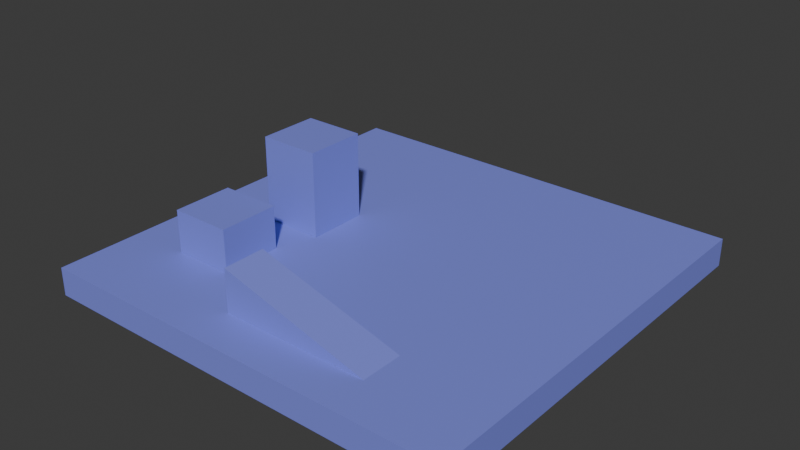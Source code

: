 # Source: small_uneven_area.blend  (saved by Blender 4.5.87; exported with 4.5.12 LTS)
import bpy
from mathutils import Matrix  # noqa: F401  (used for matrix-valued properties, if any)

bpy.ops.wm.read_factory_settings(use_empty=True)
scene = bpy.context.scene
scene.name = 'Scene'

# ---- collections
col_collection = bpy.data.collections.new('Collection'); scene.collection.children.link(col_collection)

# ---- materials (node trees are filled in below, after node groups)
mat_ground = bpy.data.materials.new('ground')
mat_ground.use_backface_culling = True

# ---- material node trees
mat_ground.use_nodes = True; mat_ground.node_tree.nodes.clear()
_N = mat_ground.node_tree.nodes; _L = mat_ground.node_tree.links
n0 = _N.new('ShaderNodeBsdfPrincipled'); n0.name = 'Principled BSDF'; n0.location = (-200, 100)
n0.inputs[0].default_value = (0.2161, 0.246, 0.8001, 1.0)
n1 = _N.new('ShaderNodeOutputMaterial'); n1.name = 'Material Output'; n1.location = (200, 100)
_L.new(n0.outputs[0], n1.inputs[0])
n1.is_active_output = True

# ---- world
world_world = bpy.data.worlds.new('World'); scene.world = world_world
world_world.use_nodes = True; world_world.node_tree.nodes.clear()
_N = world_world.node_tree.nodes; _L = world_world.node_tree.links
n0 = _N.new('ShaderNodeOutputWorld'); n0.name = 'World Output'; n0.location = (200, 100)
n1 = _N.new('ShaderNodeBackground'); n1.name = 'Background'; n1.location = (-200, 100)
n1.inputs[0].default_value = (0.05088, 0.05088, 0.05088, 1.0)
_L.new(n1.outputs[0], n0.inputs[0])
n0.is_active_output = True
world_world.color = (0.05088, 0.05088, 0.05088)
world_world.sun_shadow_jitter_overblur = 0.0

# ---- meshes
me_plane = bpy.data.meshes.new('Plane')
me_plane.from_pydata([(0.9922, -1.005, 0.009326), (0.9922, 0.9953, 0.009326), (-1.008, -1.005, 0.009326), (-1.008, 0.9953, 0.009326), (0.9922, -1.005, -0.1233), (0.9922, 0.9953, -0.1233), (-1.008, -1.005, -0.1233), (-1.008, 0.9953, -0.1233), (0.4922, -0.8047, 0.009326), (-0.2078, -0.8047, 0.009326), (-0.2078, -0.8047, 0.2093), (0.4922, -0.6047, 0.009326), (-0.2078, -0.6047, 0.009326), (-0.2078, -0.6047, 0.2093), (-0.7305, -0.5959, 0.009698), (-0.7305, -0.5959, 0.2097), (-0.7305, -0.3104, 0.009698), (-0.7305, -0.3104, 0.2097), (-0.4451, -0.5959, 0.009698), (-0.4451, -0.5959, 0.2097), (-0.4451, -0.3104, 0.009698), (-0.4451, -0.3104, 0.2097), (-0.6662, -0.1318, 0.009698), (-0.6662, -0.1318, 0.4097), (-0.6662, 0.1537, 0.009698), (-0.6662, 0.1537, 0.4097), (-0.3807, -0.1318, 0.009698), (-0.3807, -0.1318, 0.4097), (-0.3807, 0.1537, 0.009698), (-0.3807, 0.1537, 0.4097)], [], [(0, 1, 3, 2), (4, 6, 7, 5), (1, 5, 7, 3), (2, 6, 4, 0), (3, 7, 6, 2), (0, 4, 5, 1), (8, 10, 9), (9, 10, 13, 12), (12, 13, 11), (9, 12, 11, 8), (13, 10, 8, 11), (14, 15, 17, 16), (16, 17, 21, 20), (20, 21, 19, 18), (18, 19, 15, 14), (16, 20, 18, 14), (21, 17, 15, 19), (22, 23, 25, 24), (24, 25, 29, 28), (28, 29, 27, 26), (26, 27, 23, 22), (24, 28, 26, 22), (29, 25, 23, 27)])
_uv = me_plane.uv_layers.new(name='UVMap')
_uv.uv.foreach_set('vector', [0.0, 0.0, 1.0, 0.0, 1.0, 1.0, 0.0, 1.0, 0.0, 0.0, 0.0, 1.0, 1.0, 1.0, 1.0, 0.0, 1.0, 0.0, 1.0, 0.0, 1.0, 1.0, 1.0, 1.0, 0.0, 1.0, 0.0, 1.0, 0.0, 0.0, 0.0, 0.0, 1.0, 1.0, 1.0, 1.0, 0.0, 1.0, 0.0, 1.0, 0.0, 0.0, 0.0, 0.0, 1.0, 0.0, 1.0, 0.0, 0.625, 0.0, 0.625, 0.25, 0.375, 0.25, 0.375, 0.25, 0.625, 0.25, 0.625, 0.5, 0.375, 0.5, 0.375, 0.5, 0.625, 0.5, 0.375, 0.75, 0.125, 0.5, 0.375, 0.5, 0.375, 0.75, 0.125, 0.75, 0.625, 0.5, 0.875, 0.5, 0.875, 0.75, 0.625, 0.75, 0.375, 0.0, 0.625, 0.0, 0.625, 0.25, 0.375, 0.25, 0.375, 0.25, 0.625, 0.25, 0.625, 0.5, 0.375, 0.5, 0.375, 0.5, 0.625, 0.5, 0.625, 0.75, 0.375, 0.75, 0.375, 0.75, 0.625, 0.75, 0.625, 1.0, 0.375, 1.0, 0.125, 0.5, 0.375, 0.5, 0.375, 0.75, 0.125, 0.75, 0.625, 0.5, 0.875, 0.5, 0.875, 0.75, 0.625, 0.75, 0.375, 0.0, 0.625, 0.0, 0.625, 0.25, 0.375, 0.25, 0.375, 0.25, 0.625, 0.25, 0.625, 0.5, 0.375, 0.5, 0.375, 0.5, 0.625, 0.5, 0.625, 0.75, 0.375, 0.75, 0.375, 0.75, 0.625, 0.75, 0.625, 1.0, 0.375, 1.0, 0.125, 0.5, 0.375, 0.5, 0.375, 0.75, 0.125, 0.75, 0.625, 0.5, 0.875, 0.5, 0.875, 0.75, 0.625, 0.75])
me_plane.materials.append(mat_ground)
me_plane.update()

# ---- objects
ob_plane = bpy.data.objects.new('Plane', me_plane)

# ---- transforms, parenting, visibility, modifiers, constraints
ob_plane.location = (0.0, 0.0, 0.0)
ob_plane.scale = (10.0, 10.0, 10.0)

# ---- collection membership
col_collection.objects.link(ob_plane)

# ---- scene / render settings (as saved in the file)
scene.frame_start = 1; scene.frame_end = 250; scene.frame_set(1)
scene.render.engine = 'BLENDER_EEVEE_NEXT'
bpy.context.view_layer.update()

# ---- added for rendering (the .blend has no active camera and no usable light): camera, sun
cam_auto = bpy.data.cameras.new('AutoCamera')
cam_auto.lens = 50.0
cam_auto.sensor_width = 36.0
cam_auto.clip_end = 1000.0
ob_auto_camera = bpy.data.objects.new('AutoCamera', cam_auto)
scene.collection.objects.link(ob_auto_camera)
ob_auto_camera.location = (26.5514, -32.0024, 22.7359)
ob_auto_camera.rotation_euler = (1.09748, -7.21219e-08, 0.694738)
scene.camera = ob_auto_camera
light_auto_sun = bpy.data.lights.new('AutoSun', 'SUN')
light_auto_sun.energy = 3.0
light_auto_sun.angle = 0.0523599
ob_auto_sun = bpy.data.objects.new('AutoSun', light_auto_sun)
scene.collection.objects.link(ob_auto_sun)
ob_auto_sun.rotation_euler = (0.872665, 0.174533, 0.523599)
bpy.context.view_layer.update()
